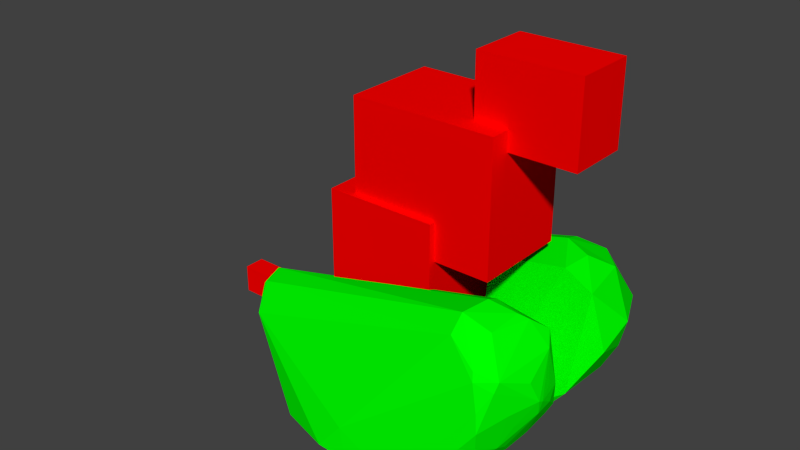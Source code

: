 # Source: kangaroo_trunk.blend  (saved by Blender 2.70.0; exported with 4.5.12 LTS)
import bpy
from mathutils import Matrix  # noqa: F401  (used for matrix-valued properties, if any)

bpy.ops.wm.read_factory_settings(use_empty=True)
scene = bpy.context.scene
scene.name = 'Scene'

# ---- collections
col_collection_1 = bpy.data.collections.new('Collection 1'); scene.collection.children.link(col_collection_1)

# ---- materials (node trees are filled in below, after node groups)
mat_box = bpy.data.materials.new('Box')
mat_box.alpha_threshold = 0.0
mat_box.use_transparent_shadow = False
mat_box.diffuse_color = (1.0, 0.0, 0.0, 1.0)
mat_box.roughness = 0.5
mat_box.line_color = (0.0, 0.0, 0.0, 0.3)
mat_rom = bpy.data.materials.new('rom')
mat_rom.alpha_threshold = 0.0
mat_rom.use_transparent_shadow = False
mat_rom.diffuse_color = (0.0, 1.0, 0.0, 1.0)
mat_rom.roughness = 0.5
mat_rom.line_color = (0.0, 0.0, 0.0, 0.3)
mat_rom_001 = bpy.data.materials.new('rom.001')
mat_rom_001.alpha_threshold = 0.0
mat_rom_001.use_transparent_shadow = False
mat_rom_001.diffuse_color = (0.0, 1.0, 0.0, 1.0)
mat_rom_001.roughness = 0.5
mat_rom_001.line_color = (0.0, 0.0, 0.0, 0.3)
mat_box_001 = bpy.data.materials.new('Box.001')
mat_box_001.alpha_threshold = 0.0
mat_box_001.use_transparent_shadow = False
mat_box_001.diffuse_color = (1.0, 0.0, 0.0, 1.0)
mat_box_001.roughness = 0.5
mat_box_001.line_color = (0.0, 0.0, 0.0, 0.3)

# ---- material node trees

# ---- world
world_world = bpy.data.worlds.new('World'); scene.world = world_world
world_world.color = (0.05088, 0.05088, 0.05088)
world_world.use_sun_shadow = False
world_world.sun_shadow_jitter_overblur = 0.0
world_world.cycles.sampling_method = 'MANUAL'
world_world.cycles.sample_map_resolution = 256

# ---- meshes
me_cube = bpy.data.meshes.new('Cube')
me_cube.from_pydata([(0.8886, -1.016, -1.182), (0.8886, -1.016, 0.8182), (-1.054, -1.016, -1.182), (-1.054, -1.016, 0.8182), (0.8886, 1.044, -1.182), (0.8886, 1.044, 0.8182), (-1.054, 1.044, -1.182), (-1.054, 1.044, 0.8182)], [], [(1, 3, 2, 0), (3, 7, 6, 2), (7, 5, 4, 6), (5, 1, 0, 4), (0, 2, 6, 4), (5, 7, 3, 1)])
me_cube.materials.append(mat_box)
me_cube.use_remesh_preserve_volume = False
me_cube.use_remesh_preserve_attributes = False
me_cube.use_mirror_vertex_groups = False
me_cube.update()
me_foo_005 = bpy.data.meshes.new('foo.005')
me_foo_005.from_pydata([(0.3986, 0.3468, -0.05069), (0.4841, 0.3727, -0.1877), (0.4774, 0.2597, -0.04506), (0.3606, 0.3632, -0.4391), (0.3613, 0.265, -0.4876), (0.1143, 0.4258, -0.5273), (0.1154, 0.1371, -0.6063), (0.02588, 0.182, -0.6159), (0.5558, 0.213, -0.1707), (-0.1854, 0.1696, -0.5627), (-0.02274, 0.01124, -0.5974), (-0.2636, 0.1223, -0.5142), (-0.004545, 0.2928, -0.5947), (-0.1205, 0.2269, -0.5862), (-0.2988, 0.1995, -0.4851), (-0.4133, 0.1616, -0.3334), (0.1727, 0.001945, -0.5741), (0.4565, 0.3575, -0.3145), (0.4649, 0.2535, -0.383), (-0.4286, 0.262, -0.2181), (-0.3555, 0.2531, -0.404), (-0.4462, 0.192, -0.1706), (-0.4487, 0.1309, -0.1824), (-0.2042, 0.3446, -0.5115), (-0.1168, 0.3822, -0.5397), (0.08318, 0.4294, -0.4842), (0.3374, 0.2285, 0.01115), (0.3256, 0.2966, -0.01505), (0.407, 0.107, -0.008613), (0.3551, 0.1628, -0.5009), (0.3912, 0.07, -0.4632), (0.5162, 0.2502, -0.286), (0.4216, 0.1974, -0.002173), (0.4988, 0.101, -0.05413), (-0.4112, 0.1179, -0.2826), (-0.1434, 0.03686, -0.5334), (0.2639, 0.2027, -0.5522), (0.1756, 0.3358, -0.5633), (0.4667, 0.05358, -0.3697), (0.5457, 0.1107, -0.2268)], [], [(0, 2, 1), (3, 4, 37), (3, 37, 5), (6, 7, 37), (9, 10, 11), (5, 37, 12), (13, 10, 9), (13, 7, 10), (9, 11, 14), (14, 11, 15), (6, 16, 10), (3, 17, 18), (3, 5, 17), (15, 19, 20), (21, 15, 22), (21, 19, 15), (19, 24, 23), (19, 25, 24), (26, 21, 22), (26, 27, 21), (26, 22, 28), (29, 18, 30), (29, 4, 18), (17, 1, 31), (17, 31, 18), (26, 28, 32), (10, 7, 6), (28, 16, 33), (28, 33, 32), (28, 22, 10), (28, 10, 16), (34, 35, 22), (34, 22, 15), (34, 11, 35), (36, 29, 16), (36, 16, 6), (37, 4, 36), (14, 15, 20), (16, 30, 38), (16, 38, 33), (15, 11, 34), (33, 8, 2), (33, 2, 32), (4, 29, 36), (12, 13, 24), (12, 24, 5), (12, 7, 13), (23, 20, 19), (36, 6, 37), (9, 14, 23), (9, 23, 13), (13, 23, 24), (24, 25, 5), (7, 12, 37), (18, 39, 38), (18, 31, 39), (14, 20, 23), (8, 31, 1), (29, 30, 16), (10, 35, 11), (10, 22, 35), (2, 8, 1), (8, 39, 31), (4, 3, 18), (25, 19, 0), (17, 5, 1), (25, 1, 5), (25, 0, 1), (26, 2, 0), (26, 32, 2), (26, 0, 27), (33, 38, 39), (39, 8, 33), (30, 18, 38), (21, 27, 19), (27, 0, 19)])
me_foo_005.materials.append(mat_rom)
me_foo_005.use_remesh_preserve_volume = False
me_foo_005.use_remesh_preserve_attributes = False
me_foo_005.use_mirror_vertex_groups = False
me_foo_005.update()
me_foo_000 = bpy.data.meshes.new('foo.000')
me_foo_000.from_pydata([(0.3948, -0.2191, -0.4667), (0.4159, -0.2009, -0.4498), (0.4278, -0.25, -0.4254), (0.3556, -0.3369, -0.4669), (0.3159, -0.169, -0.5294), (0.3307, -0.1376, -0.5199), (0.3692, -0.08576, -0.4927), (0.3378, -0.2571, -0.4976), (-0.3948, -0.2662, -0.3006), (-0.4061, -0.237, -0.305), (-0.3763, -0.2459, -0.3577), (-0.3886, -0.3, -0.2726), (-0.3395, -0.2808, -0.3946), (-0.2759, -0.1199, -0.4921), (-0.3309, -0.1301, -0.4326), (-0.2037, -0.07143, -0.5473), (-0.2201, -0.1075, -0.5439), (-0.2525, -0.1722, -0.5225), (-0.2833, -0.1987, -0.4967), (0.2621, -0.1912, -0.5578), (0.2147, -0.1207, -0.5779), (0.2361, -0.2468, -0.566), (0.2159, -0.154, -0.5773), (0.1831, -0.4243, -0.4812), (0.04778, -0.4258, -0.4102), (0.07435, -0.4333, -0.5051), (0.1746, -0.4013, -0.532), (0.3565, -0.3973, -0.4082), (0.2872, -0.4074, -0.4213), (0.4614, -0.369, -0.1999), (0.4433, -0.3619, -0.1176), (-0.4276, -0.2332, -0.2139), (-0.431, -0.1438, -0.2685), (-0.4185, -0.1997, -0.286), (-0.4212, -0.2328, -0.2047), (-0.4183, -0.2202, -0.2698), (-0.4379, -0.1657, -0.1969), (0.2843, -0.06699, -0.5341), (0.2981, -0.09988, -0.5339), (0.2484, -0.05929, -0.5487), (0.1499, -0.1037, -0.5888), (0.1667, -0.08442, -0.5811), (0.1669, -0.2308, -0.5934), (0.1056, -0.172, -0.6121), (0.4665, -0.3718, -0.2602), (0.4545, -0.3558, -0.3293), (0.511, -0.2962, -0.2247), (0.4947, -0.3412, -0.1389), (0.1002, -0.3462, -0.5698), (0.1349, -0.3873, -0.5474), (-0.07602, -0.3251, -0.5769), (0.04308, -0.2726, -0.5949), (0.1323, -0.2443, -0.5988), (-0.009027, -0.2821, -0.5929), (0.1945, -0.3023, -0.5689), (-0.2541, -0.07637, -0.4822), (-0.3793, -0.1281, -0.2887), (0.02677, -0.02427, -0.5856), (0.1842, -0.007667, -0.5115), (0.249, -0.3606, -0.5251), (0.229, -0.2991, -0.5555), (0.2141, -0.2677, -0.5733), (0.2457, -0.3835, -0.5067), (-0.07397, -0.3807, -0.5415), (-0.02828, -0.2337, -0.6013), (-0.06343, -0.1882, -0.6057), (-0.005952, -0.2555, -0.5991), (-0.07352, -0.2675, -0.5895), (-0.2154, -0.1784, -0.5465), (-0.1252, -0.151, -0.593), (-0.2247, -0.2419, -0.5359), (0.3327, -0.1298, -0.04756), (0.4172, -0.107, -0.06664), (-0.4326, -0.1675, -0.1907), (0.3613, -0.1535, -0.002844), (-0.1325, -0.3062, -0.5602), (-0.1672, -0.3327, -0.5378), (-0.1139, -0.2357, -0.589), (-0.1956, -0.3762, -0.511), (0.4628, -0.1486, -0.02686), (0.4375, -0.1646, -0.01335), (0.4961, -0.1017, -0.06494), (0.4296, -0.2672, -0.02419), (0.5006, -0.3294, -0.1097), (0.5206, -0.1376, -0.09613), (0.4859, -0.2947, -0.08624), (-0.4138, -0.1419, -0.2458), (-0.1451, -0.3799, -0.5285), (-0.02153, -0.4367, -0.496), (0.4533, -0.3181, -0.3647), (0.4649, -0.2275, -0.3918), (0.479, -0.2933, -0.3433), (0.3892, -0.3617, -0.4105), (0.424, -0.2859, -0.4171), (0.4172, -0.06569, -0.4439), (0.3952, -0.1144, -0.4685), (0.4389, -0.07238, -0.414), (0.4847, -0.1653, -0.3647), (0.3219, -0.04103, -0.5089), (0.5022, -0.06636, -0.3177), (0.3453, -0.3243, -0.03671), (0.4791, -0.2569, -0.3591), (0.5401, -0.2024, -0.2553), (0.5143, -0.2249, -0.2998), (0.4996, -0.09806, -0.3306), (0.537, -0.1448, -0.2511), (-0.3929, -0.1604, -0.3476), (-0.3673, -0.1778, -0.3851), (-0.3687, -0.2406, -0.3769), (-0.05264, -0.0602, -0.6034), (0.5483, -0.1988, -0.2156), (0.5362, -0.1524, -0.1914), (0.5463, -0.1932, -0.2084), (0.5299, -0.11, -0.215), (0.5487, -0.2149, -0.2071), (0.01932, -0.1553, -0.6089), (-0.08769, -0.1706, -0.6013), (0.3586, -0.1852, 0.008896), (-0.3273, -0.2873, -0.4073), (-0.3417, -0.2039, -0.4186), (0.5104, -0.07968, -0.2611), (0.5346, -0.2487, -0.1832), (0.5101, -0.2658, -0.2751), (0.5333, -0.2384, -0.146), (-0.2499, -0.2776, -0.5103), (-0.2973, -0.2709, -0.461), (-0.3022, -0.2882, -0.4443), (0.4351, -0.3503, -0.09376), (0.3447, -0.2767, 0.007389)], [], [(0, 1, 2), (0, 2, 3), (0, 4, 5), (0, 6, 1), (0, 7, 4), (0, 5, 6), (0, 3, 7), (8, 9, 10), (8, 11, 9), (8, 12, 11), (8, 10, 12), (13, 14, 15), (13, 16, 17), (13, 15, 16), (13, 17, 18), (13, 18, 14), (19, 20, 4), (19, 4, 21), (19, 21, 22), (19, 22, 20), (23, 24, 25), (23, 26, 27), (23, 28, 29), (23, 29, 30), (23, 30, 24), (23, 25, 26), (23, 27, 28), (31, 32, 33), (31, 9, 11), (31, 11, 34), (31, 33, 35), (31, 36, 32), (31, 34, 36), (31, 35, 9), (20, 37, 38), (20, 38, 5), (20, 39, 37), (20, 40, 41), (20, 41, 39), (20, 22, 42), (20, 43, 40), (20, 5, 4), (20, 42, 43), (44, 45, 46), (44, 29, 27), (44, 47, 29), (44, 46, 47), (44, 27, 45), (48, 49, 50), (48, 51, 52), (48, 53, 51), (48, 52, 54), (48, 50, 53), (48, 54, 49), (55, 32, 56), (55, 57, 15), (55, 14, 32), (55, 15, 14), (55, 56, 58), (55, 58, 57), (59, 60, 3), (59, 61, 60), (59, 26, 54), (59, 54, 61), (59, 62, 26), (59, 3, 62), (49, 63, 50), (49, 26, 25), (49, 54, 26), (49, 25, 63), (64, 65, 43), (64, 66, 67), (64, 67, 65), (64, 43, 66), (68, 69, 70), (68, 16, 69), (68, 70, 17), (68, 17, 16), (71, 72, 73), (71, 74, 72), (71, 73, 74), (75, 76, 77), (75, 50, 76), (75, 77, 50), (76, 50, 78), (76, 70, 77), (76, 78, 70), (51, 53, 66), (51, 66, 52), (79, 74, 80), (79, 81, 74), (79, 80, 82), (79, 83, 84), (79, 82, 85), (79, 84, 81), (79, 85, 83), (86, 72, 58), (86, 32, 36), (86, 73, 72), (86, 36, 73), (86, 56, 32), (86, 58, 56), (87, 63, 88), (87, 88, 78), (87, 50, 63), (87, 78, 50), (89, 90, 91), (89, 45, 92), (89, 91, 45), (89, 92, 3), (89, 93, 90), (89, 3, 93), (1, 94, 90), (1, 90, 2), (1, 6, 95), (1, 95, 94), (94, 96, 97), (94, 6, 98), (94, 98, 99), (94, 99, 96), (94, 95, 6), (94, 97, 90), (24, 11, 88), (24, 88, 25), (24, 30, 100), (24, 100, 11), (72, 74, 81), (72, 81, 58), (90, 101, 91), (90, 102, 103), (90, 93, 2), (90, 97, 102), (90, 103, 101), (104, 96, 99), (104, 102, 97), (104, 105, 102), (104, 99, 105), (104, 97, 96), (37, 98, 38), (37, 39, 98), (32, 106, 33), (32, 14, 106), (106, 9, 33), (106, 14, 107), (106, 107, 108), (106, 108, 9), (2, 93, 3), (9, 108, 10), (9, 35, 33), (57, 98, 39), (57, 39, 41), (57, 40, 43), (57, 109, 15), (57, 41, 40), (57, 43, 109), (57, 58, 98), (110, 111, 112), (110, 113, 111), (110, 114, 102), (110, 112, 84), (110, 102, 105), (110, 105, 113), (110, 84, 114), (101, 103, 91), (63, 25, 88), (14, 18, 107), (4, 7, 21), (65, 115, 43), (65, 116, 109), (65, 67, 77), (65, 109, 115), (65, 77, 116), (60, 61, 21), (60, 21, 3), (74, 73, 117), (74, 117, 80), (11, 12, 118), (11, 118, 78), (11, 100, 34), (11, 78, 88), (111, 113, 84), (111, 84, 112), (107, 119, 108), (107, 18, 119), (113, 120, 81), (113, 81, 84), (113, 105, 99), (113, 99, 120), (114, 121, 46), (114, 83, 121), (114, 46, 122), (114, 84, 123), (114, 123, 83), (114, 122, 102), (121, 83, 47), (121, 47, 46), (124, 70, 78), (124, 18, 70), (124, 78, 125), (124, 125, 18), (12, 10, 108), (12, 126, 118), (12, 108, 126), (53, 50, 66), (61, 52, 42), (61, 54, 52), (61, 42, 21), (120, 99, 81), (81, 99, 58), (69, 116, 77), (69, 16, 15), (69, 15, 109), (69, 109, 116), (69, 77, 70), (119, 18, 108), (45, 91, 46), (45, 27, 92), (126, 108, 125), (126, 78, 118), (126, 125, 78), (6, 38, 98), (6, 5, 38), (127, 83, 82), (127, 30, 83), (127, 82, 128), (127, 100, 30), (127, 128, 100), (26, 62, 27), (80, 117, 128), (80, 128, 82), (28, 27, 29), (115, 109, 43), (98, 58, 99), (108, 18, 125), (83, 30, 47), (83, 85, 82), (83, 123, 84), (52, 66, 43), (52, 43, 42), (21, 7, 3), (21, 42, 22), (91, 102, 122), (91, 122, 46), (91, 103, 102), (29, 47, 30), (73, 36, 34), (73, 34, 128), (73, 128, 117), (50, 67, 66), (50, 77, 67), (70, 18, 17), (62, 3, 27), (34, 100, 128), (27, 3, 92)])
me_foo_000.materials.append(mat_rom_001)
me_foo_000.use_remesh_preserve_volume = False
me_foo_000.use_remesh_preserve_attributes = False
me_foo_000.use_mirror_vertex_groups = False
me_foo_000.update()
me_cube_001 = bpy.data.meshes.new('Cube.001')
me_cube_001.from_pydata([(2.226, -0.6669, -0.31), (2.226, -0.6669, 1.69), (-0.7959, -0.6669, -0.31), (-0.7959, -0.6669, 1.69), (2.226, 0.6566, -0.31), (2.226, 0.6566, 1.69), (-0.7959, 0.6566, -0.31), (-0.7959, 0.6566, 1.69)], [], [(1, 3, 2, 0), (3, 7, 6, 2), (7, 5, 4, 6), (5, 1, 0, 4), (0, 2, 6, 4), (5, 7, 3, 1)])
me_cube_001.materials.append(mat_box)
me_cube_001.use_remesh_preserve_volume = False
me_cube_001.use_remesh_preserve_attributes = False
me_cube_001.use_mirror_vertex_groups = False
me_cube_001.update()
me_cube_003 = bpy.data.meshes.new('Cube.003')
me_cube_003.from_pydata([(2.823, -0.6106, -0.1497), (2.823, -0.6106, 1.85), (-0.432, -0.6106, -0.1497), (-0.432, -0.6106, 1.85), (2.823, 0.6184, -0.1497), (2.823, 0.6184, 1.85), (-0.432, 0.6184, -0.1497), (-0.432, 0.6184, 1.85)], [], [(1, 3, 2, 0), (3, 7, 6, 2), (7, 5, 4, 6), (5, 1, 0, 4), (0, 2, 6, 4), (5, 7, 3, 1)])
me_cube_003.materials.append(mat_box)
me_cube_003.use_remesh_preserve_volume = False
me_cube_003.use_remesh_preserve_attributes = False
me_cube_003.use_mirror_vertex_groups = False
me_cube_003.update()
me_cube_004 = bpy.data.meshes.new('Cube.004')
me_cube_004.from_pydata([(-1.965, -1.005, -1.225), (-1.965, -1.005, 0.775), (-1.965, 0.9947, -1.225), (-1.965, 0.9947, 0.775), (0.03478, -1.005, -1.225), (0.03478, -1.005, 0.775), (0.03478, 0.9947, -1.225), (0.03478, 0.9947, 0.775)], [], [(1, 3, 2, 0), (3, 7, 6, 2), (7, 5, 4, 6), (5, 1, 0, 4), (0, 2, 6, 4), (5, 7, 3, 1)])
me_cube_004.materials.append(mat_box_001)
me_cube_004.use_remesh_preserve_volume = False
me_cube_004.use_remesh_preserve_attributes = False
me_cube_004.use_mirror_vertex_groups = False
me_cube_004.update()
me_cube_002 = bpy.data.meshes.new('Cube.002')
me_cube_002.from_pydata([(-1.131, -0.9906, -3.059), (-1.743, -0.9906, -1.44), (-1.131, 1.009, -3.059), (-1.743, 1.009, -1.44), (0.488, -0.9906, -0.8058), (-0.1244, -0.9906, 0.8128), (0.488, 1.009, -0.8058), (-0.1244, 1.009, 0.8128)], [], [(1, 3, 2, 0), (3, 7, 6, 2), (7, 5, 4, 6), (5, 1, 0, 4), (0, 2, 6, 4), (5, 7, 3, 1)])
me_cube_002.materials.append(mat_box)
me_cube_002.use_remesh_preserve_volume = False
me_cube_002.use_remesh_preserve_attributes = False
me_cube_002.use_mirror_vertex_groups = False
me_cube_002.update()

# ---- objects
ob_kangaroo_trunk_pelvis = bpy.data.objects.new('kangaroo_trunk/Pelvis', me_cube)
ob_lfootrom = bpy.data.objects.new('lfootrom', me_foo_005)
ob_rfootrom = bpy.data.objects.new('rfootrom', me_foo_000)
ob_kangaroo_trunk_torso = bpy.data.objects.new('kangaroo_trunk/Torso', me_cube_001)
ob_kangaroo_trunk_head = bpy.data.objects.new('kangaroo_trunk/Head', me_cube_003)
ob_kangaroo_trunk_tail = bpy.data.objects.new('kangaroo_trunk/Tail', me_cube_004)
ob_kangaroo_trunk_tailbase = bpy.data.objects.new('kangaroo_trunk/Tailbase', me_cube_002)

# ---- transforms, parenting, visibility, modifiers, constraints
ob_kangaroo_trunk_pelvis.location = (0.0, -9.313e-10, 0.0)
ob_kangaroo_trunk_pelvis.scale = (0.1803, 0.1751, 0.1878)
ob_kangaroo_trunk_pelvis.lineart.crease_threshold = 0.0
ob_lfootrom.parent = ob_kangaroo_trunk_pelvis
ob_lfootrom.matrix_parent_inverse = Matrix(((5.546, 0.0, 0.0, 0.0), (0.0, 5.711, 0.0, 5.319e-09), (0.0, 0.0, 5.325, 0.0), (0.0, 0.0, 0.0, 1.0)))
ob_lfootrom.location = (3.356e-23, 2.837e-17, 0.0)
ob_lfootrom.rotation_euler = (-7.153e-07, 7.642e-21, -1.467e-14)
ob_lfootrom.lineart.crease_threshold = 0.0
ob_rfootrom.parent = ob_kangaroo_trunk_pelvis
ob_rfootrom.matrix_parent_inverse = Matrix(((5.546, 0.0, 0.0, 0.0), (0.0, 5.711, 0.0, 5.319e-09), (0.0, 0.0, 5.325, 0.0), (0.0, 0.0, 0.0, 1.0)))
ob_rfootrom.location = (3.356e-23, 2.837e-17, 0.0)
ob_rfootrom.rotation_euler = (-7.153e-07, 7.642e-21, -1.467e-14)
ob_rfootrom.lineart.crease_threshold = 0.0
ob_kangaroo_trunk_torso.location = (0.001169, -0.006978, 0.09823)
ob_kangaroo_trunk_torso.scale = (0.1499, 0.2265, 0.2024)
ob_kangaroo_trunk_torso.lineart.crease_threshold = 0.0
ob_kangaroo_trunk_head.location = (0.2699, -0.0005983, 0.3972)
ob_kangaroo_trunk_head.scale = (0.09445, 0.1537, 0.1223)
ob_kangaroo_trunk_head.lineart.crease_threshold = 0.0
ob_kangaroo_trunk_tail.location = (-0.3266, -0.0005461, -0.3864)
ob_kangaroo_trunk_tail.scale = (0.2049, 0.03383, 0.0459)
ob_kangaroo_trunk_tail.lineart.crease_threshold = 0.0
ob_kangaroo_trunk_tailbase.location = (-0.09819, -0.001045, -0.1713)
ob_kangaroo_trunk_tailbase.scale = (0.1783, 0.1106, 0.09297)
ob_kangaroo_trunk_tailbase.lineart.crease_threshold = 0.0

# ---- collection membership
col_collection_1.objects.link(ob_kangaroo_trunk_pelvis)
col_collection_1.objects.link(ob_lfootrom)
col_collection_1.objects.link(ob_rfootrom)
col_collection_1.objects.link(ob_kangaroo_trunk_torso)
col_collection_1.objects.link(ob_kangaroo_trunk_head)
col_collection_1.objects.link(ob_kangaroo_trunk_tail)
col_collection_1.objects.link(ob_kangaroo_trunk_tailbase)

# ---- scene / render settings (as saved in the file)
scene.frame_start = 1; scene.frame_end = 250; scene.frame_set(1)
scene.render.engine = 'BLENDER_EEVEE_NEXT'
scene.render.resolution_percentage = 50
scene.render.dither_intensity = 0.0
scene.cycles.use_denoising = False
scene.cycles.samples = 10
scene.cycles.sampling_pattern = 'TABULATED_SOBOL'
scene.cycles.light_sampling_threshold = 0.0
scene.cycles.use_adaptive_sampling = False
scene.cycles.use_light_tree = False
scene.cycles.blur_glossy = 0.0
scene.cycles.volume_bounces = 1
scene.cycles.pixel_filter_type = 'GAUSSIAN'
scene.cycles.sample_clamp_indirect = 0.0
scene.view_settings.view_transform = 'Standard'
bpy.context.view_layer.update()

# ---- added for rendering (the .blend has no active camera and no usable light): camera, sun
cam_auto = bpy.data.cameras.new('AutoCamera')
cam_auto.lens = 50.0
cam_auto.sensor_width = 36.0
cam_auto.clip_end = 1000.0
ob_auto_camera = bpy.data.objects.new('AutoCamera', cam_auto)
scene.collection.objects.link(ob_auto_camera)
ob_auto_camera.location = (1.74924, -2.20682, 1.47255)
ob_auto_camera.rotation_euler = (1.09748, -7.21219e-08, 0.694738)
scene.camera = ob_auto_camera
light_auto_sun = bpy.data.lights.new('AutoSun', 'SUN')
light_auto_sun.energy = 3.0
light_auto_sun.angle = 0.0523599
ob_auto_sun = bpy.data.objects.new('AutoSun', light_auto_sun)
scene.collection.objects.link(ob_auto_sun)
ob_auto_sun.rotation_euler = (0.872665, 0.174533, 0.523599)
bpy.context.view_layer.update()
